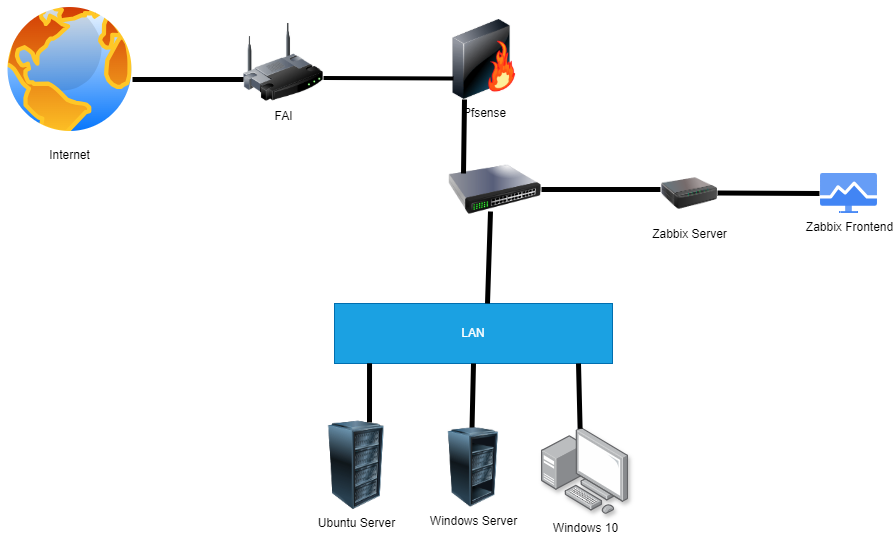

The diagram above was exported from draw.io. Its source (the exported page's mxGraphModel, read from the mxfile embedded in the PNG):
<mxGraphModel dx="2798" dy="687" grid="0" gridSize="10" guides="1" tooltips="1" connect="1" arrows="1" fold="1" page="1" pageScale="1" pageWidth="850" pageHeight="1100" background="#ffffff" math="0" shadow="0">
  <root>
    <mxCell id="0" />
    <mxCell id="1" parent="0" />
    <mxCell id="10" value="Pfsense" style="image;html=1;image=img/lib/clip_art/networking/Firewall-page1_128x128.png" parent="1" vertex="1">
      <mxGeometry x="-597" y="552" width="80" height="80" as="geometry" />
    </mxCell>
    <mxCell id="16" value="" style="image;html=1;image=img/lib/clip_art/networking/Switch_128x128.png" parent="1" vertex="1">
      <mxGeometry x="-593" y="680" width="93" height="85" as="geometry" />
    </mxCell>
    <mxCell id="17" value="Internet" style="image;aspect=fixed;perimeter=ellipsePerimeter;html=1;align=center;shadow=0;dashed=0;spacingTop=3;image=img/lib/active_directory/internet_globe.svg;" parent="1" vertex="1">
      <mxGeometry x="-1041" y="532.5" width="139" height="139" as="geometry" />
    </mxCell>
    <mxCell id="18" value="Ubuntu Server" style="image;html=1;image=img/lib/clip_art/computers/Server_Rack_128x128.png" parent="1" vertex="1">
      <mxGeometry x="-731" y="953.5" width="92" height="89" as="geometry" />
    </mxCell>
    <mxCell id="19" value="Zabbix Frontend" style="editableCssRules=.*;html=1;shape=image;verticalLabelPosition=bottom;labelBackgroundColor=#ffffff;verticalAlign=top;aspect=fixed;imageAspect=0;image=data:image/svg+xml,(base64 omitted: 1120 chars);" parent="1" vertex="1">
      <mxGeometry x="-221" y="706.05" width="57" height="39.9" as="geometry" />
    </mxCell>
    <mxCell id="23" value="Zabbix Server" style="image;html=1;image=img/lib/clip_art/networking/Print_Server_128x128.png" parent="1" vertex="1">
      <mxGeometry x="-380" y="699" width="56" height="54" as="geometry" />
    </mxCell>
    <mxCell id="13" value="Windows 10" style="image;points=[];aspect=fixed;html=1;align=center;shadow=1;dashed=0;image=img/lib/allied_telesis/computer_and_terminals/Personal_Computer_with_Server.svg;" parent="1" vertex="1">
      <mxGeometry x="-500" y="960" width="87" height="87" as="geometry" />
    </mxCell>
    <mxCell id="49" value="LAN" style="rounded=0;whiteSpace=wrap;html=1;fillColor=#1ba1e2;strokeColor=#006EAF;fontColor=#ffffff;" parent="1" vertex="1">
      <mxGeometry x="-707" y="836" width="278" height="60" as="geometry" />
    </mxCell>
    <mxCell id="58" value="" style="endArrow=none;html=1;entryX=0.5;entryY=1;entryDx=0;entryDy=0;strokeWidth=5;exitX=0.533;exitY=0.005;exitDx=0;exitDy=0;exitPerimeter=0;" parent="1" target="49" edge="1">
      <mxGeometry width="50" height="50" relative="1" as="geometry">
        <mxPoint x="-569.4920000000002" y="960.3800000000001" as="sourcePoint" />
        <mxPoint x="-519.37" y="909" as="targetPoint" />
      </mxGeometry>
    </mxCell>
    <mxCell id="63" value="" style="endArrow=none;html=1;strokeWidth=5;exitX=0.533;exitY=0.005;exitDx=0;exitDy=0;exitPerimeter=0;entryX=0.126;entryY=0.997;entryDx=0;entryDy=0;entryPerimeter=0;" parent="1" target="49" edge="1">
      <mxGeometry width="50" height="50" relative="1" as="geometry">
        <mxPoint x="-672" y="955" as="sourcePoint" />
        <mxPoint x="-674" y="908" as="targetPoint" />
      </mxGeometry>
    </mxCell>
    <mxCell id="64" value="" style="endArrow=none;html=1;strokeWidth=5;exitX=0.533;exitY=0.005;exitDx=0;exitDy=0;exitPerimeter=0;entryX=0.874;entryY=0.978;entryDx=0;entryDy=0;entryPerimeter=0;" parent="1" edge="1">
      <mxGeometry width="50" height="50" relative="1" as="geometry">
        <mxPoint x="-461.39000000000004" y="961.32" as="sourcePoint" />
        <mxPoint x="-462.9979999999998" y="896.0000000000001" as="targetPoint" />
      </mxGeometry>
    </mxCell>
    <mxCell id="67" value="" style="endArrow=none;html=1;strokeWidth=5;" edge="1" parent="1">
      <mxGeometry width="50" height="50" relative="1" as="geometry">
        <mxPoint x="-554" y="836" as="sourcePoint" />
        <mxPoint x="-551" y="744" as="targetPoint" />
      </mxGeometry>
    </mxCell>
    <mxCell id="71" value="" style="endArrow=none;html=1;strokeWidth=5;" edge="1" parent="1">
      <mxGeometry width="50" height="50" relative="1" as="geometry">
        <mxPoint x="-500" y="722" as="sourcePoint" />
        <mxPoint x="-381" y="722" as="targetPoint" />
      </mxGeometry>
    </mxCell>
    <mxCell id="72" value="" style="endArrow=none;html=1;entryX=0.25;entryY=1;entryDx=0;entryDy=0;strokeWidth=5;" edge="1" parent="1" target="10">
      <mxGeometry width="50" height="50" relative="1" as="geometry">
        <mxPoint x="-578" y="706" as="sourcePoint" />
        <mxPoint x="-524" y="656" as="targetPoint" />
      </mxGeometry>
    </mxCell>
    <mxCell id="77" value="" style="endArrow=none;html=1;strokeWidth=5;" edge="1" parent="1">
      <mxGeometry width="50" height="50" relative="1" as="geometry">
        <mxPoint x="-324" y="725.5" as="sourcePoint" />
        <mxPoint x="-222" y="726" as="targetPoint" />
      </mxGeometry>
    </mxCell>
    <mxCell id="79" value="Windows Server" style="image;html=1;image=img/lib/clip_art/computers/Server_Rack_Partial_128x128.png" vertex="1" parent="1">
      <mxGeometry x="-608" y="960" width="80" height="80" as="geometry" />
    </mxCell>
    <mxCell id="81" value="FAI" style="image;html=1;image=img/lib/clip_art/networking/Wireless_Router_128x128.png" vertex="1" parent="1">
      <mxGeometry x="-798" y="555" width="80" height="80" as="geometry" />
    </mxCell>
    <mxCell id="83" value="" style="endArrow=none;html=1;strokeWidth=4;" edge="1" parent="1">
      <mxGeometry width="50" height="50" relative="1" as="geometry">
        <mxPoint x="-718" y="610.5" as="sourcePoint" />
        <mxPoint x="-588" y="611" as="targetPoint" />
      </mxGeometry>
    </mxCell>
    <mxCell id="84" value="" style="endArrow=none;html=1;entryX=0;entryY=0.75;entryDx=0;entryDy=0;strokeWidth=5;" edge="1" parent="1">
      <mxGeometry width="50" height="50" relative="1" as="geometry">
        <mxPoint x="-909" y="612" as="sourcePoint" />
        <mxPoint x="-798" y="612" as="targetPoint" />
      </mxGeometry>
    </mxCell>
  </root>
</mxGraphModel>